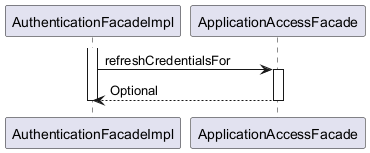

The diagram above was rendered by PlantUML. Its source (embedded in the PNG):
@startuml

participant AuthenticationFacadeImpl
participant ApplicationAccessFacade

activate AuthenticationFacadeImpl
	AuthenticationFacadeImpl -> ApplicationAccessFacade : refreshCredentialsFor
	activate ApplicationAccessFacade
		ApplicationAccessFacade --> AuthenticationFacadeImpl : Optional
	deactivate ApplicationAccessFacade
deactivate AuthenticationFacadeImpl

@enduml